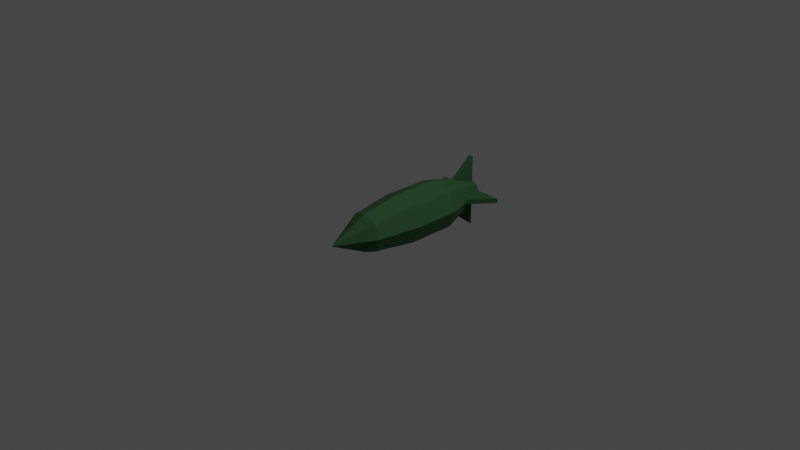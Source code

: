 # Source: bomb.blend  (saved by Blender 2.80.39; exported with 4.5.12 LTS)
import bpy
from mathutils import Matrix  # noqa: F401  (used for matrix-valued properties, if any)

bpy.ops.wm.read_factory_settings(use_empty=True)
scene = bpy.context.scene
scene.name = 'Scene'

# ---- collections
col_collection = bpy.data.collections.new('Collection'); scene.collection.children.link(col_collection)

# ---- materials (node trees are filled in below, after node groups)
mat_material = bpy.data.materials.new('Material')
mat_material.alpha_threshold = 0.0
mat_material.use_transparent_shadow = False
mat_material.roughness = 0.5
mat_material.line_color = (0.0, 0.0, 0.0, 1.0)
mat_bomb = bpy.data.materials.new('Bomb')
mat_bomb.use_transparent_shadow = False
mat_bomb.roughness = 0.25

# ---- material node trees
mat_material.use_nodes = True; mat_material.node_tree.nodes.clear()
_N = mat_material.node_tree.nodes; _L = mat_material.node_tree.links
n0 = _N.new('ShaderNodeOutputMaterial'); n0.name = 'Material Output'; n0.location = (300, 300)
n1 = _N.new('ShaderNodeBsdfPrincipled'); n1.name = 'Principled BSDF'; n1.location = (10, 300)
n1.distribution = 'GGX'
n1.subsurface_method = 'BURLEY'
n1.inputs[3].default_value = 1.45
_L.new(n1.outputs[0], n0.inputs[0])
n0.is_active_output = True
mat_bomb.use_nodes = True; mat_bomb.node_tree.nodes.clear()
_N = mat_bomb.node_tree.nodes; _L = mat_bomb.node_tree.links
n0 = _N.new('ShaderNodeOutputMaterial'); n0.name = 'Material Output'; n0.location = (300, 300)
n1 = _N.new('ShaderNodeBsdfPrincipled'); n1.name = 'Principled BSDF'; n1.location = (10, 300)
n1.distribution = 'GGX'
n1.subsurface_method = 'BURLEY'
n1.inputs[0].default_value = (0.02014, 0.08036, 0.02571, 1.0)
n1.inputs[1].default_value = 0.3
n1.inputs[2].default_value = 0.8
n1.inputs[3].default_value = 1.45
_L.new(n1.outputs[0], n0.inputs[0])
n0.is_active_output = True

# ---- world
world_world = bpy.data.worlds.new('World'); scene.world = world_world
world_world.color = (0.05088, 0.05088, 0.05088)
world_world.use_sun_shadow = False
world_world.sun_shadow_jitter_overblur = 0.0

# ---- cameras
cam_camera = bpy.data.cameras.new('Camera')
cam_camera.clip_end = 100.0
cam_camera.ortho_scale = 7.314
cam_camera.dof.focus_distance = 0.0
cam_camera.dof.aperture_fstop = 128.0

# ---- lights
light_light = bpy.data.lights.new('Light', 'POINT')
light_light.transmission_factor = 0.0
light_light.cutoff_distance = 30.0
light_light.energy = 1000.0
light_light.shadow_buffer_clip_start = 1.001
light_light.shadow_soft_size = 0.1
light_light.shadow_maximum_resolution = 0.006
light_light.use_absolute_resolution = True

# ---- meshes
me_bomb = bpy.data.meshes.new('Bomb')
me_bomb.from_pydata([], [], [])
_uv = me_bomb.uv_layers.new(name='UVMap')
_uv.uv.foreach_set('vector', [])
me_bomb.materials.append(mat_material)
me_bomb.use_remesh_preserve_volume = False
me_bomb.use_remesh_preserve_attributes = False
me_bomb.use_mirror_vertex_groups = False
me_bomb.update()
me_circle = bpy.data.meshes.new('Circle')
me_circle.from_pydata([(3.757e-08, 1.208e-08, 0.2796), (-0.1977, 1.208e-08, 0.1977), (-0.2796, 1.416e-08, -8.94e-09), (-0.1977, 2.874e-08, -0.1977), (6.202e-08, 1.208e-08, -0.2796), (0.1977, 2.874e-08, -0.1977), (0.2796, 1.416e-08, 6.618e-09), (0.1977, 1.208e-08, 0.1977), (4.101e-08, -0.4646, 0.2136), (-0.1511, -0.4646, 0.1511), (-0.2136, -0.4646, -6.83e-09), (-0.1511, -0.4646, -0.1511), (5.969e-08, -0.4646, -0.2136), (0.1511, -0.4646, -0.1511), (0.2136, -0.4646, 5.056e-09), (0.1511, -0.4646, 0.1511), (4.098e-08, -0.8941, -1.863e-09), (0.2796, 0.5252, 6.618e-09), (0.1977, 0.5252, -0.1977), (6.202e-08, 0.5252, -0.2796), (-0.1977, 0.5252, -0.1977), (-0.2796, 0.5252, -8.94e-09), (-0.1977, 0.5252, 0.1977), (3.757e-08, 0.5252, 0.2796), (0.1977, 0.5252, 0.1977), (0.1057, 1.062, 2.501e-09), (0.07473, 1.062, -0.07473), (5.472e-08, 1.062, -0.1057), (-0.07473, 1.062, -0.07473), (-0.1057, 1.062, -3.379e-09), (-0.07473, 1.062, 0.07473), (4.548e-08, 1.062, 0.1057), (0.07473, 1.062, 0.07473), (0.02599, 0.766, 0.09062), (0.02599, 0.766, 0.1818), (0.02599, 1.042, 0.09062), (0.02599, 1.042, 0.3961), (-0.02599, 0.766, 0.09062), (-0.02599, 0.766, 0.1818), (-0.02599, 1.042, 0.09062), (-0.02599, 1.042, 0.3961), (0.02599, 0.766, -0.09062), (0.02599, 0.766, -0.1818), (0.02599, 1.042, -0.09062), (0.02599, 1.042, -0.3961), (-0.02599, 0.766, -0.09062), (-0.02599, 0.766, -0.1818), (-0.02599, 1.042, -0.09062), (-0.02599, 1.042, -0.3961), (-0.09062, 0.766, -0.02599), (-0.1818, 0.766, -0.02599), (-0.09062, 1.042, -0.02599), (-0.3961, 1.042, -0.02599), (-0.09062, 0.766, 0.02599), (-0.1818, 0.766, 0.02599), (-0.09062, 1.042, 0.02599), (-0.3961, 1.042, 0.02599), (0.09062, 0.766, -0.02599), (0.1818, 0.766, -0.02599), (0.09062, 1.042, -0.02599), (0.3961, 1.042, -0.02599), (0.09062, 0.766, 0.02599), (0.1818, 0.766, 0.02599), (0.09062, 1.042, 0.02599), (0.3961, 1.042, 0.02599)], [], [(3, 11, 10, 2), (1, 9, 8, 0), (0, 8, 15, 7), (6, 14, 13, 5), (4, 12, 11, 3), (2, 10, 9, 1), (7, 15, 14, 6), (5, 13, 12, 4), (14, 16, 13), (12, 16, 11), (10, 16, 9), (15, 16, 14), (13, 16, 12), (11, 16, 10), (9, 16, 8), (8, 16, 15), (2, 21, 20, 3), (0, 23, 22, 1), (7, 24, 23, 0), (5, 18, 17, 6), (3, 20, 19, 4), (1, 22, 21, 2), (6, 17, 24, 7), (4, 19, 18, 5), (20, 28, 27, 19), (18, 26, 25, 17), (24, 32, 31, 23), (23, 31, 30, 22), (21, 29, 28, 20), (19, 27, 26, 18), (17, 25, 32, 24), (22, 30, 29, 21), (31, 32, 25, 26, 27, 28, 29, 30), (33, 35, 36, 34), (35, 39, 40, 36), (39, 37, 38, 40), (37, 33, 34, 38), (41, 42, 44, 43), (40, 38, 34, 36), (43, 44, 48, 47), (47, 48, 46, 45), (45, 46, 42, 41), (48, 44, 42, 46), (49, 50, 52, 51), (51, 52, 56, 55), (55, 56, 54, 53), (53, 54, 50, 49), (56, 52, 50, 54), (57, 59, 60, 58), (59, 63, 64, 60), (63, 61, 62, 64), (61, 57, 58, 62), (64, 62, 58, 60)])
_uv = me_circle.uv_layers.new(name='UVMap')
_uv.uv.foreach_set('vector', [0.0, 0.0, 0.0, 0.0, 0.0, 0.0, 0.0, 0.0, 0.0, 0.0, 0.0, 0.0, 0.0, 0.0, 0.0, 0.0, 0.0, 0.0, 0.0, 0.0, 0.0, 0.0, 0.0, 0.0, 0.0, 0.0, 0.0, 0.0, 0.0, 0.0, 0.0, 0.0, 0.0, 0.0, 0.0, 0.0, 0.0, 0.0, 0.0, 0.0, 0.0, 0.0, 0.0, 0.0, 0.0, 0.0, 0.0, 0.0, 0.0, 0.0, 0.0, 0.0, 0.0, 0.0, 0.0, 0.0, 0.0, 0.0, 0.0, 0.0, 0.0, 0.0, 0.0, 0.0, 0.0, 0.0, 0.0, 0.0, 0.0, 0.0, 0.0, 0.0, 0.0, 0.0, 0.0, 0.0, 0.0, 0.0, 0.0, 0.0, 0.0, 0.0, 0.0, 0.0, 0.0, 0.0, 0.0, 0.0, 0.0, 0.0, 0.0, 0.0, 0.0, 0.0, 0.0, 0.0, 0.0, 0.0, 0.0, 0.0, 0.0, 0.0, 0.0, 0.0, 0.0, 0.0, 0.0, 0.0, 0.0, 0.0, 0.0, 0.0, 0.0, 0.0, 0.0, 0.0, 0.0, 0.0, 0.0, 0.0, 0.0, 0.0, 0.0, 0.0, 0.0, 0.0, 0.0, 0.0, 0.0, 0.0, 0.0, 0.0, 0.0, 0.0, 0.0, 0.0, 0.0, 0.0, 0.0, 0.0, 0.0, 0.0, 0.0, 0.0, 0.0, 0.0, 0.0, 0.0, 0.0, 0.0, 0.0, 0.0, 0.0, 0.0, 0.0, 0.0, 0.0, 0.0, 0.0, 0.0, 0.0, 0.0, 0.0, 0.0, 0.0, 0.0, 0.0, 0.0, 0.0, 0.0, 0.0, 0.0, 0.0, 0.0, 0.0, 0.0, 0.0, 0.0, 0.0, 0.0, 0.0, 0.0, 0.0, 0.0, 0.0, 0.0, 0.0, 0.0, 0.0, 0.0, 0.0, 0.0, 0.0, 0.0, 0.0, 0.0, 0.0, 0.0, 0.0, 0.0, 0.0, 0.0, 0.0, 0.0, 0.0, 0.0, 0.0, 0.0, 0.0, 0.0, 0.0, 0.0, 0.0, 0.0, 0.0, 0.0, 0.0, 0.0, 0.0, 0.0, 0.0, 0.0, 0.0, 0.0, 0.0, 0.0, 0.0, 0.0, 0.0, 0.0, 0.0, 0.0, 0.0, 0.0, 0.0, 0.0, 0.0, 0.0, 0.0, 0.0, 0.0, 0.0, 0.0, 0.0, 0.0, 0.0, 0.0, 0.0, 0.0, 0.0, 0.0, 0.0, 0.0, 0.0, 0.0, 0.0, 0.375, 0.0, 0.375, 0.25, 0.625, 0.25, 0.625, 0.0, 0.375, 0.25, 0.375, 0.5, 0.625, 0.5, 0.625, 0.25, 0.375, 0.5, 0.375, 0.75, 0.625, 0.75, 0.625, 0.5, 0.375, 0.75, 0.375, 1.0, 0.625, 1.0, 0.625, 0.75, 0.375, 0.0, 0.625, 0.0, 0.625, 0.25, 0.375, 0.25, 0.625, 0.5, 0.625, 0.75, 0.875, 0.75, 0.875, 0.5, 0.375, 0.25, 0.625, 0.25, 0.625, 0.5, 0.375, 0.5, 0.375, 0.5, 0.625, 0.5, 0.625, 0.75, 0.375, 0.75, 0.375, 0.75, 0.625, 0.75, 0.625, 1.0, 0.375, 1.0, 0.625, 0.5, 0.875, 0.5, 0.875, 0.75, 0.625, 0.75, 0.375, 0.0, 0.625, 0.0, 0.625, 0.25, 0.375, 0.25, 0.375, 0.25, 0.625, 0.25, 0.625, 0.5, 0.375, 0.5, 0.375, 0.5, 0.625, 0.5, 0.625, 0.75, 0.375, 0.75, 0.375, 0.75, 0.625, 0.75, 0.625, 1.0, 0.375, 1.0, 0.625, 0.5, 0.875, 0.5, 0.875, 0.75, 0.625, 0.75, 0.375, 0.0, 0.375, 0.25, 0.625, 0.25, 0.625, 0.0, 0.375, 0.25, 0.375, 0.5, 0.625, 0.5, 0.625, 0.25, 0.375, 0.5, 0.375, 0.75, 0.625, 0.75, 0.625, 0.5, 0.375, 0.75, 0.375, 1.0, 0.625, 1.0, 0.625, 0.75, 0.625, 0.5, 0.625, 0.75, 0.875, 0.75, 0.875, 0.5])
me_circle.materials.append(mat_bomb)
me_circle.use_remesh_preserve_volume = False
me_circle.use_remesh_preserve_attributes = False
me_circle.use_mirror_vertex_groups = False
me_circle.update()

# ---- objects
ob_bomb = bpy.data.objects.new('Bomb', me_bomb)
ob_light = bpy.data.objects.new('Light', light_light)
ob_camera = bpy.data.objects.new('Camera', cam_camera)
ob_circle = bpy.data.objects.new('Circle', me_circle)

# ---- transforms, parenting, visibility, modifiers, constraints
ob_bomb.location = (0.0, 0.0, 0.0)
ob_bomb.lock_rotations_4d = False
ob_bomb.empty_display_type = 'ARROWS'
ob_bomb.lineart.crease_threshold = 0.0
ob_light.location = (4.076, 1.005, 5.904)
ob_light.rotation_euler = (0.6503, 0.05522, 1.866)
ob_light.lock_rotations_4d = False
ob_light.empty_display_type = 'ARROWS'
ob_light.color = (0.0, 0.0, 0.0, 0.0)
ob_light.lineart.crease_threshold = 0.0
ob_camera.location = (7.359, -6.926, 4.958)
ob_camera.rotation_euler = (1.109, 0.0, 0.8149)
ob_camera.lock_rotations_4d = False
ob_camera.empty_display_type = 'ARROWS'
ob_camera.color = (0.0, 0.0, 0.0, 0.0)
ob_camera.display_type = 'WIRE'
ob_camera.lineart.crease_threshold = 0.0
ob_circle.location = (0.0, 0.0, 0.0)
ob_circle.lineart.crease_threshold = 0.0

# ---- collection membership
col_collection.objects.link(ob_bomb)
col_collection.objects.link(ob_light)
col_collection.objects.link(ob_camera)
col_collection.objects.link(ob_circle)

# ---- scene / render settings (as saved in the file)
scene.camera = ob_camera
scene.frame_start = 1; scene.frame_end = 250; scene.frame_set(1)
scene.render.engine = 'BLENDER_EEVEE_NEXT'
scene.render.motion_blur_shutter = 1.0
scene.cycles.use_denoising = False
scene.cycles.samples = 128
scene.cycles.sampling_pattern = 'TABULATED_SOBOL'
scene.cycles.use_adaptive_sampling = False
scene.cycles.use_light_tree = False
scene.view_settings.view_transform = 'Filmic'
bpy.context.view_layer.update()
